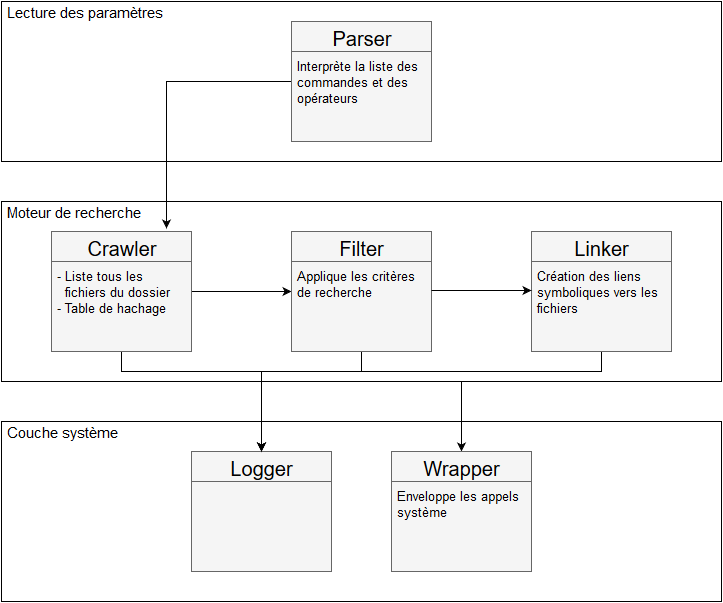

The diagram above was exported from draw.io. Its source (the exported page's mxGraphModel, read from the mxfile embedded in the PNG):
<mxGraphModel dx="1018" dy="744" grid="1" gridSize="10" guides="1" tooltips="1" connect="1" arrows="1" fold="1" page="1" pageScale="1" pageWidth="826" pageHeight="1169" background="#ffffff" math="0" shadow="0">
  <root>
    <mxCell id="0" />
    <mxCell id="1" parent="0" />
    <mxCell id="26" value="" style="whiteSpace=wrap;html=1;spacing=2;" parent="1" vertex="1">
      <mxGeometry x="40" y="460" width="720" height="180" as="geometry" />
    </mxCell>
    <mxCell id="36" style="edgeStyle=orthogonalEdgeStyle;rounded=0;html=1;exitX=0.75;exitY=1;jettySize=auto;orthogonalLoop=1;fontSize=15;" parent="1" source="24" target="20" edge="1">
      <mxGeometry relative="1" as="geometry">
        <Array as="points">
          <mxPoint x="500" y="420" />
        </Array>
      </mxGeometry>
    </mxCell>
    <mxCell id="24" value="" style="whiteSpace=wrap;html=1;spacing=2;" parent="1" vertex="1">
      <mxGeometry x="40" y="240" width="720" height="180" as="geometry" />
    </mxCell>
    <mxCell id="25" value="Moteur de recherche&lt;br&gt;" style="text;html=1;resizable=0;autosize=1;align=left;verticalAlign=top;spacingTop=-4;points=[];spacing=4;spacingRight=0;spacingLeft=2;fontSize=15;" parent="1" vertex="1">
      <mxGeometry x="40" y="240" width="160" height="30" as="geometry" />
    </mxCell>
    <mxCell id="22" value="" style="whiteSpace=wrap;html=1;spacing=2;" parent="1" vertex="1">
      <mxGeometry x="40" y="40" width="720" height="160" as="geometry" />
    </mxCell>
    <mxCell id="38" style="edgeStyle=orthogonalEdgeStyle;rounded=0;html=1;exitX=0;exitY=0.5;entryX=1.031;entryY=0.9;entryPerimeter=0;jettySize=auto;orthogonalLoop=1;fontSize=13;" edge="1" parent="1" source="6" target="25">
      <mxGeometry relative="1" as="geometry" />
    </mxCell>
    <mxCell id="6" value="Parser" style="whiteSpace=wrap;html=1;fontSize=20;verticalAlign=top;labelBorderColor=none;fillColor=#f5f5f5;strokeColor=#666666;" parent="1" vertex="1">
      <mxGeometry x="330" y="60" width="140" height="120" as="geometry" />
    </mxCell>
    <mxCell id="11" value="" style="line;strokeWidth=1;html=1;fontSize=20;spacing=2;spacingTop=8;fillColor=#f5f5f5;strokeColor=#666666;" parent="1" vertex="1">
      <mxGeometry x="330" y="85" width="140" height="10" as="geometry" />
    </mxCell>
    <mxCell id="30" style="edgeStyle=orthogonalEdgeStyle;rounded=0;html=1;exitX=1;exitY=0.5;entryX=0;entryY=0.5;jettySize=auto;orthogonalLoop=1;fontSize=15;" parent="1" source="12" target="16" edge="1">
      <mxGeometry relative="1" as="geometry" />
    </mxCell>
    <mxCell id="32" style="edgeStyle=orthogonalEdgeStyle;rounded=0;html=1;exitX=0.5;exitY=1;entryX=0.5;entryY=0;jettySize=auto;orthogonalLoop=1;fontSize=15;" parent="1" source="12" target="14" edge="1">
      <mxGeometry relative="1" as="geometry">
        <Array as="points">
          <mxPoint x="160" y="410" />
          <mxPoint x="300" y="410" />
        </Array>
      </mxGeometry>
    </mxCell>
    <mxCell id="12" value="Crawler" style="whiteSpace=wrap;html=1;fontSize=20;verticalAlign=top;labelBorderColor=none;fillColor=#f5f5f5;strokeColor=#666666;" parent="1" vertex="1">
      <mxGeometry x="90" y="270" width="140" height="120" as="geometry" />
    </mxCell>
    <mxCell id="13" value="" style="line;strokeWidth=1;html=1;fontSize=20;spacing=2;spacingTop=8;fillColor=#f5f5f5;strokeColor=#666666;" parent="1" vertex="1">
      <mxGeometry x="90" y="295" width="140" height="10" as="geometry" />
    </mxCell>
    <mxCell id="14" value="Logger" style="whiteSpace=wrap;html=1;fontSize=20;verticalAlign=top;labelBorderColor=none;fillColor=#f5f5f5;strokeColor=#666666;" parent="1" vertex="1">
      <mxGeometry x="230" y="490" width="140" height="120" as="geometry" />
    </mxCell>
    <mxCell id="15" value="" style="line;strokeWidth=1;html=1;fontSize=20;spacing=2;spacingTop=8;fillColor=#f5f5f5;strokeColor=#666666;" parent="1" vertex="1">
      <mxGeometry x="230" y="515" width="140" height="10" as="geometry" />
    </mxCell>
    <mxCell id="34" style="edgeStyle=orthogonalEdgeStyle;rounded=0;html=1;exitX=0.5;exitY=1;jettySize=auto;orthogonalLoop=1;fontSize=15;" parent="1" source="16" edge="1">
      <mxGeometry relative="1" as="geometry">
        <mxPoint x="300" y="490" as="targetPoint" />
        <Array as="points">
          <mxPoint x="400" y="410" />
          <mxPoint x="300" y="410" />
        </Array>
      </mxGeometry>
    </mxCell>
    <mxCell id="16" value="Filter" style="whiteSpace=wrap;html=1;fontSize=20;verticalAlign=top;labelBorderColor=none;fillColor=#f5f5f5;strokeColor=#666666;" parent="1" vertex="1">
      <mxGeometry x="330" y="270" width="140" height="120" as="geometry" />
    </mxCell>
    <mxCell id="17" value="" style="line;strokeWidth=1;html=1;fontSize=20;spacing=2;spacingTop=8;fillColor=#f5f5f5;strokeColor=#666666;" parent="1" vertex="1">
      <mxGeometry x="330" y="295" width="140" height="10" as="geometry" />
    </mxCell>
    <mxCell id="35" style="edgeStyle=orthogonalEdgeStyle;rounded=0;html=1;exitX=0.5;exitY=1;jettySize=auto;orthogonalLoop=1;fontSize=15;" parent="1" source="18" edge="1">
      <mxGeometry relative="1" as="geometry">
        <mxPoint x="300" y="490" as="targetPoint" />
        <Array as="points">
          <mxPoint x="640" y="410" />
          <mxPoint x="300" y="410" />
        </Array>
      </mxGeometry>
    </mxCell>
    <mxCell id="18" value="Linker" style="whiteSpace=wrap;html=1;fontSize=20;verticalAlign=top;labelBorderColor=none;fillColor=#f5f5f5;strokeColor=#666666;" parent="1" vertex="1">
      <mxGeometry x="570" y="270" width="140" height="120" as="geometry" />
    </mxCell>
    <mxCell id="19" value="" style="line;strokeWidth=1;html=1;fontSize=20;spacing=2;spacingTop=8;fillColor=#f5f5f5;strokeColor=#666666;" parent="1" vertex="1">
      <mxGeometry x="570" y="295" width="140" height="10" as="geometry" />
    </mxCell>
    <mxCell id="20" value="Wrapper" style="whiteSpace=wrap;html=1;fontSize=20;verticalAlign=top;labelBorderColor=none;fillColor=#f5f5f5;strokeColor=#666666;" parent="1" vertex="1">
      <mxGeometry x="430" y="490" width="140" height="120" as="geometry" />
    </mxCell>
    <mxCell id="21" value="" style="line;strokeWidth=1;html=1;fontSize=20;spacing=2;spacingTop=8;fillColor=#f5f5f5;strokeColor=#666666;" parent="1" vertex="1">
      <mxGeometry x="430" y="515" width="140" height="10" as="geometry" />
    </mxCell>
    <mxCell id="23" value="Lecture des paramètres&lt;br&gt;" style="text;html=1;resizable=0;autosize=1;align=left;verticalAlign=top;spacingTop=-4;points=[];spacing=4;spacingRight=0;spacingLeft=2;fontSize=15;" parent="1" vertex="1">
      <mxGeometry x="40" y="40" width="180" height="30" as="geometry" />
    </mxCell>
    <mxCell id="27" value="Couche système&lt;br&gt;" style="text;html=1;resizable=0;autosize=1;align=left;verticalAlign=top;spacingTop=-4;points=[];spacing=4;spacingRight=0;spacingLeft=2;fontSize=15;" parent="1" vertex="1">
      <mxGeometry x="40" y="460" width="140" height="30" as="geometry" />
    </mxCell>
    <mxCell id="31" style="edgeStyle=orthogonalEdgeStyle;rounded=0;html=1;exitX=1;exitY=0.5;entryX=0;entryY=0.5;jettySize=auto;orthogonalLoop=1;fontSize=15;" parent="1" edge="1">
      <mxGeometry x="470" y="329" as="geometry">
        <mxPoint x="470" y="329" as="sourcePoint" />
        <mxPoint x="570" y="329" as="targetPoint" />
        <Array as="points">
          <mxPoint x="530" y="329" />
          <mxPoint x="530" y="329" />
        </Array>
      </mxGeometry>
    </mxCell>
    <mxCell id="37" value="Enveloppe les appels&lt;br&gt;système&lt;br&gt;" style="text;html=1;resizable=0;autosize=1;align=left;verticalAlign=top;spacingTop=-4;points=[];spacing=4;spacingRight=0;spacingLeft=2;fontSize=13;" vertex="1" parent="1">
      <mxGeometry x="430" y="525" width="150" height="40" as="geometry" />
    </mxCell>
    <mxCell id="40" value="- Liste tous les&lt;br&gt;&amp;nbsp; fichiers du dossier&lt;br&gt;- Table de hachage&lt;br&gt;" style="text;html=1;resizable=0;autosize=1;align=left;verticalAlign=top;spacingTop=-4;points=[];spacing=4;spacingRight=0;spacingLeft=2;fontSize=13;" vertex="1" parent="1">
      <mxGeometry x="90" y="305" width="140" height="60" as="geometry" />
    </mxCell>
    <mxCell id="41" value="Applique les critères&lt;br&gt;de recherche&lt;br&gt;" style="text;html=1;resizable=0;autosize=1;align=left;verticalAlign=top;spacingTop=-4;points=[];spacing=4;spacingRight=0;spacingLeft=2;fontSize=13;" vertex="1" parent="1">
      <mxGeometry x="330" y="305" width="140" height="40" as="geometry" />
    </mxCell>
    <mxCell id="42" value="Création des liens&lt;br&gt;symboliques vers les&lt;br&gt;fichiers&lt;br&gt;" style="text;html=1;resizable=0;autosize=1;align=left;verticalAlign=top;spacingTop=-4;points=[];spacing=4;spacingRight=0;spacingLeft=2;fontSize=13;" vertex="1" parent="1">
      <mxGeometry x="570" y="305" width="150" height="60" as="geometry" />
    </mxCell>
    <mxCell id="43" value="Interprète la liste des &lt;br&gt;commandes et des &lt;br&gt;opérateurs&lt;br&gt;" style="text;html=1;resizable=0;autosize=1;align=left;verticalAlign=top;spacingTop=-4;points=[];spacing=4;spacingRight=0;spacingLeft=2;fontSize=13;" vertex="1" parent="1">
      <mxGeometry x="330" y="95" width="150" height="60" as="geometry" />
    </mxCell>
  </root>
</mxGraphModel>